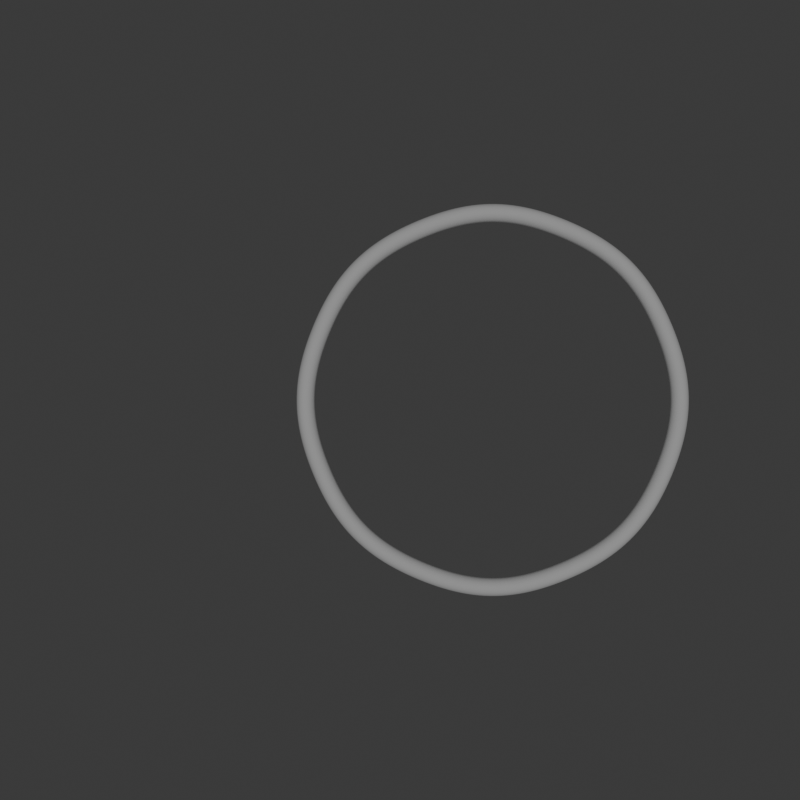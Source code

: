 # Source: animations.blend  (saved by Blender 5.0.119; exported with 4.5.12 LTS)
import bpy
from mathutils import Matrix  # noqa: F401  (used for matrix-valued properties, if any)

bpy.ops.wm.read_factory_settings(use_empty=True)
scene = bpy.context.scene
scene.name = 'Scene'

# ---- collections
col_collection = bpy.data.collections.new('Collection'); scene.collection.children.link(col_collection)

# ---- world
world_world = bpy.data.worlds.new('World'); scene.world = world_world
world_world.use_nodes = True; world_world.node_tree.nodes.clear()
_N = world_world.node_tree.nodes; _L = world_world.node_tree.links
n0 = _N.new('ShaderNodeOutputWorld'); n0.name = 'World Output'; n0.location = (200, 100)
n1 = _N.new('ShaderNodeBackground'); n1.name = 'Background'; n1.location = (-200, 100)
n1.inputs[0].default_value = (0.05088, 0.05088, 0.05088, 1.0)
_L.new(n1.outputs[0], n0.inputs[0])
n0.is_active_output = True
world_world.color = (0.05088, 0.05088, 0.05088)
world_world.sun_shadow_jitter_overblur = 0.0

# ---- cameras
cam_camera = bpy.data.cameras.new('Camera')

# ---- lights
light_sun = bpy.data.lights.new('Sun', 'SUN')
light_sun.energy = 1.0

# ---- curves / text
cu_b_ziercircle_002 = bpy.data.curves.new('BézierCircle.002', 'CURVE')
cu_b_ziercircle_002.dimensions = '3D'
_sp = cu_b_ziercircle_002.splines.new('BEZIER'); _sp.bezier_points.add(7)
_sp.bezier_points.foreach_set('co', [-1.0, 0.0, 0.0, -0.707, 0.707, 0.0, 0.0, 1.0, 0.0, 0.707, 0.707, 0.0, 1.0, 0.0, 0.0, 0.707, -0.707, 0.0, 0.0, -1.0, 0.0, -0.707, -0.707, 0.0])
_sp.bezier_points.foreach_set('handle_left', [-1.0, -0.2988, 0.0, -0.9183, 0.4958, 0.0, -0.2988, 1.0, 0.0, 0.4958, 0.9183, 0.0, 1.0, 0.2988, 0.0, 0.9183, -0.4958, 0.0, 0.2988, -1.0, 0.0, -0.4958, -0.9183, 0.0])
_sp.bezier_points.foreach_set('handle_right', [-1.0, 0.2988, 0.0, -0.4958, 0.9183, 0.0, 0.2988, 1.0, 0.0, 0.9183, 0.4958, 0.0, 1.0, -0.2988, 0.0, 0.4958, -0.9183, 0.0, -0.2988, -1.0, 0.0, -0.9183, -0.4958, 0.0])
for _p, _l, _r in zip(_sp.bezier_points, ['AUTO', 'AUTO', 'AUTO', 'AUTO', 'AUTO', 'AUTO', 'AUTO', 'AUTO'], ['AUTO', 'AUTO', 'AUTO', 'AUTO', 'AUTO', 'AUTO', 'AUTO', 'AUTO']): _p.handle_left_type = _l; _p.handle_right_type = _r
_sp.order_u = 0
_sp.order_v = 0
_sp.resolution_u = 25
_sp.use_cyclic_u = True
cu_b_ziercircle_002.use_path = True
cu_b_ziercircle_002.bevel_depth = 0.05
cu_b_ziercircle_002.fill_mode = 'FULL'
cu_b_ziercircle = bpy.data.curves.new('BézierCircle', 'CURVE')
cu_b_ziercircle.dimensions = '3D'
_sp = cu_b_ziercircle.splines.new('BEZIER'); _sp.bezier_points.add(7)
_sp.bezier_points.foreach_set('co', [-1.0, 0.0, 0.0, -0.707, 0.707, 0.0, 0.0, 0.4253, 0.0, 0.707, 0.707, 0.0, 1.0, 0.0, 0.0, 0.707, -0.707, 0.0, 0.0, -1.0, 0.0, -0.707, -0.707, 0.0])
_sp.bezier_points.foreach_set('handle_left', [-1.0, -0.2988, 0.0, -0.9183, 0.4958, 0.0, -0.3514, 0.4253, 0.0, 0.4958, 0.9183, 0.0, 1.0, 0.2988, 0.0, 0.9183, -0.4958, 0.0, 0.2988, -1.0, 0.0, -0.4958, -0.9183, 0.0])
_sp.bezier_points.foreach_set('handle_right', [-1.0, 0.2988, 0.0, -0.4958, 0.9183, 0.0, 0.3514, 0.4253, 0.0, 0.9183, 0.4958, 0.0, 1.0, -0.2988, 0.0, 0.4958, -0.9183, 0.0, -0.2988, -1.0, 0.0, -0.9183, -0.4958, 0.0])
for _p, _l, _r in zip(_sp.bezier_points, ['AUTO', 'ALIGNED', 'AUTO', 'ALIGNED', 'AUTO', 'AUTO', 'AUTO', 'AUTO'], ['AUTO', 'ALIGNED', 'AUTO', 'ALIGNED', 'AUTO', 'AUTO', 'AUTO', 'AUTO']): _p.handle_left_type = _l; _p.handle_right_type = _r
_sp.order_u = 0
_sp.order_v = 0
_sp.resolution_u = 25
_sp.use_cyclic_u = True
cu_b_ziercircle.use_path = True
cu_b_ziercircle.bevel_depth = 0.05
cu_b_ziercircle.fill_mode = 'FULL'

# ---- objects
ob_twist = bpy.data.objects.new('twist', cu_b_ziercircle_002)
ob_camera = bpy.data.objects.new('Camera', cam_camera)
ob_sun = bpy.data.objects.new('Sun', light_sun)
ob_b_ziercircle = bpy.data.objects.new('BézierCircle', cu_b_ziercircle)

# ---- transforms, parenting, visibility, modifiers, constraints
ob_twist.location = (0.0, 0.0, 0.0)
ob_twist.rotation_euler = (0.0, -0.0, 0.3927)
ob_camera.location = (-0.5, 0.0, 6.0)
ob_sun.location = (-0.5, 0.0, 10.0)
ob_b_ziercircle.location = (0.0, 0.0, 0.0)
ob_b_ziercircle.hide_render = True

# ---- collection membership
scene.collection.objects.link(ob_twist)
scene.collection.objects.link(ob_camera)
scene.collection.objects.link(ob_sun)
scene.collection.objects.link(ob_b_ziercircle)

# ---- scene / render settings (as saved in the file)
scene.camera = ob_camera
scene.frame_start = 1; scene.frame_end = 40; scene.frame_set(11)
scene.render.engine = 'BLENDER_EEVEE_NEXT'
scene.render.resolution_x = 100
scene.render.resolution_y = 100
scene.render.bake_bias = 0.0
scene.render.bake_samples = 0
scene.cycles.sampling_pattern = 'TABULATED_SOBOL'
scene.eevee.use_volume_custom_range = False
bpy.context.view_layer.update()
